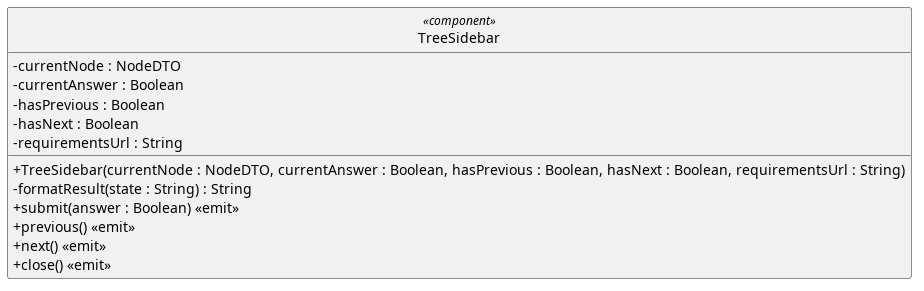

The diagram above was rendered by PlantUML. Its source (embedded in the PNG):
@startuml
skinparam linetype ortho
skinparam nodesep 80
skinparam ranksep 100
skinparam classAttributeIconSize 0
skinparam packageStyle rectangle
skinparam style strictuml

class TreeSidebar <<component>> {

        -currentNode : NodeDTO
        - currentAnswer : Boolean
        - hasPrevious : Boolean
        -  hasNext : Boolean
        - requirementsUrl : String

  + TreeSidebar(currentNode : NodeDTO, currentAnswer : Boolean, hasPrevious : Boolean, hasNext : Boolean, requirementsUrl : String)
  - formatResult(state : String) : String
  + submit(answer : Boolean) <<emit>>
  + previous() <<emit>>
  + next() <<emit>>
  + close() <<emit>>
}

@enduml